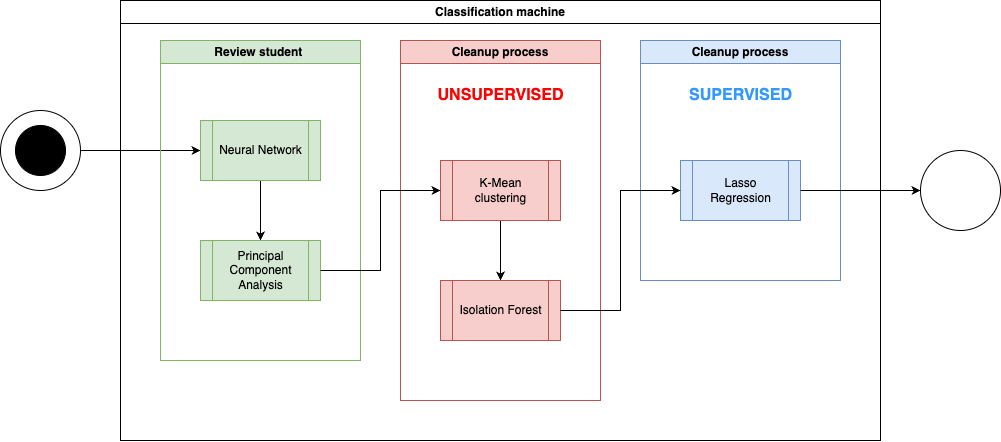

The diagram above was exported from draw.io. Its source (the exported page's mxGraphModel, read from the mxfile embedded in the PNG):
<mxGraphModel dx="1710" dy="1287" grid="1" gridSize="10" guides="1" tooltips="1" connect="1" arrows="1" fold="1" page="1" pageScale="1" pageWidth="827" pageHeight="1169" math="0" shadow="0">
  <root>
    <mxCell id="0" />
    <mxCell id="1" parent="0" />
    <mxCell id="_XuVYcCpOBwbSlkZPNM5-8" style="edgeStyle=orthogonalEdgeStyle;rounded=0;orthogonalLoop=1;jettySize=auto;html=1;exitX=1;exitY=0.5;exitDx=0;exitDy=0;entryX=0;entryY=0.5;entryDx=0;entryDy=0;" parent="1" source="_XuVYcCpOBwbSlkZPNM5-1" target="_XuVYcCpOBwbSlkZPNM5-5" edge="1">
      <mxGeometry relative="1" as="geometry" />
    </mxCell>
    <mxCell id="_XuVYcCpOBwbSlkZPNM5-1" value="" style="ellipse;whiteSpace=wrap;html=1;aspect=fixed;" parent="1" vertex="1">
      <mxGeometry x="40" y="150" width="80" height="80" as="geometry" />
    </mxCell>
    <mxCell id="_XuVYcCpOBwbSlkZPNM5-2" value="" style="ellipse;whiteSpace=wrap;html=1;aspect=fixed;fillColor=#000000;" parent="1" vertex="1">
      <mxGeometry x="55" y="165" width="50" height="50" as="geometry" />
    </mxCell>
    <mxCell id="_XuVYcCpOBwbSlkZPNM5-3" value="Classification machine" style="swimlane;whiteSpace=wrap;html=1;" parent="1" vertex="1">
      <mxGeometry x="160" y="40" width="760" height="440" as="geometry" />
    </mxCell>
    <mxCell id="_XuVYcCpOBwbSlkZPNM5-4" value="Review student&amp;nbsp;" style="swimlane;whiteSpace=wrap;html=1;fillColor=#d5e8d4;strokeColor=#82b366;" parent="_XuVYcCpOBwbSlkZPNM5-3" vertex="1">
      <mxGeometry x="40" y="40" width="200" height="320" as="geometry" />
    </mxCell>
    <mxCell id="4JZNpSMSAlAwa1O_sIQ8-5" style="edgeStyle=orthogonalEdgeStyle;rounded=0;orthogonalLoop=1;jettySize=auto;html=1;exitX=0.5;exitY=1;exitDx=0;exitDy=0;entryX=0.5;entryY=0;entryDx=0;entryDy=0;" edge="1" parent="_XuVYcCpOBwbSlkZPNM5-4" source="_XuVYcCpOBwbSlkZPNM5-5" target="_XuVYcCpOBwbSlkZPNM5-7">
      <mxGeometry relative="1" as="geometry" />
    </mxCell>
    <mxCell id="_XuVYcCpOBwbSlkZPNM5-5" value="Neural Network" style="shape=process;whiteSpace=wrap;html=1;backgroundOutline=1;fillColor=#d5e8d4;strokeColor=#82b366;" parent="_XuVYcCpOBwbSlkZPNM5-4" vertex="1">
      <mxGeometry x="40" y="80" width="120" height="60" as="geometry" />
    </mxCell>
    <mxCell id="_XuVYcCpOBwbSlkZPNM5-7" value="Principal &lt;br&gt;Component Analysis" style="shape=process;whiteSpace=wrap;html=1;backgroundOutline=1;fillColor=#d5e8d4;strokeColor=#82b366;" parent="_XuVYcCpOBwbSlkZPNM5-4" vertex="1">
      <mxGeometry x="40" y="200" width="120" height="60" as="geometry" />
    </mxCell>
    <mxCell id="_XuVYcCpOBwbSlkZPNM5-11" value="Cleanup process" style="swimlane;whiteSpace=wrap;html=1;fillColor=#f8cecc;strokeColor=#b85450;" parent="_XuVYcCpOBwbSlkZPNM5-3" vertex="1">
      <mxGeometry x="280" y="40" width="200" height="360" as="geometry" />
    </mxCell>
    <mxCell id="4JZNpSMSAlAwa1O_sIQ8-2" style="edgeStyle=orthogonalEdgeStyle;rounded=0;orthogonalLoop=1;jettySize=auto;html=1;exitX=0.5;exitY=1;exitDx=0;exitDy=0;entryX=0.5;entryY=0;entryDx=0;entryDy=0;" edge="1" parent="_XuVYcCpOBwbSlkZPNM5-11" source="_XuVYcCpOBwbSlkZPNM5-15" target="_XuVYcCpOBwbSlkZPNM5-18">
      <mxGeometry relative="1" as="geometry" />
    </mxCell>
    <mxCell id="_XuVYcCpOBwbSlkZPNM5-15" value="K-Mean clustering" style="shape=process;whiteSpace=wrap;html=1;backgroundOutline=1;fillColor=#f8cecc;strokeColor=#b85450;" parent="_XuVYcCpOBwbSlkZPNM5-11" vertex="1">
      <mxGeometry x="40" y="120" width="120" height="60" as="geometry" />
    </mxCell>
    <mxCell id="_XuVYcCpOBwbSlkZPNM5-18" value="Isolation Forest" style="shape=process;whiteSpace=wrap;html=1;backgroundOutline=1;fillColor=#f8cecc;strokeColor=#b85450;" parent="_XuVYcCpOBwbSlkZPNM5-11" vertex="1">
      <mxGeometry x="40" y="240" width="120" height="60" as="geometry" />
    </mxCell>
    <mxCell id="_XuVYcCpOBwbSlkZPNM5-19" value="&lt;b&gt;&lt;font style=&quot;font-size: 16px;&quot; color=&quot;#ff0000&quot;&gt;UNSUPERVISED&lt;/font&gt;&lt;/b&gt;" style="text;html=1;align=center;verticalAlign=middle;resizable=0;points=[];autosize=1;strokeColor=none;fillColor=none;" parent="_XuVYcCpOBwbSlkZPNM5-11" vertex="1">
      <mxGeometry x="25" y="40" width="150" height="30" as="geometry" />
    </mxCell>
    <mxCell id="_XuVYcCpOBwbSlkZPNM5-20" value="Cleanup process" style="swimlane;whiteSpace=wrap;html=1;fillColor=#dae8fc;strokeColor=#6c8ebf;" parent="_XuVYcCpOBwbSlkZPNM5-3" vertex="1">
      <mxGeometry x="520" y="40" width="200" height="240" as="geometry" />
    </mxCell>
    <mxCell id="_XuVYcCpOBwbSlkZPNM5-23" value="Lasso Regression" style="shape=process;whiteSpace=wrap;html=1;backgroundOutline=1;fillColor=#dae8fc;strokeColor=#6c8ebf;" parent="_XuVYcCpOBwbSlkZPNM5-20" vertex="1">
      <mxGeometry x="40" y="120" width="120" height="60" as="geometry" />
    </mxCell>
    <mxCell id="_XuVYcCpOBwbSlkZPNM5-25" value="&lt;b&gt;&lt;font color=&quot;#3399ff&quot; style=&quot;font-size: 16px;&quot;&gt;SUPERVISED&lt;/font&gt;&lt;/b&gt;" style="text;html=1;align=center;verticalAlign=middle;resizable=0;points=[];autosize=1;strokeColor=none;fillColor=none;" parent="_XuVYcCpOBwbSlkZPNM5-20" vertex="1">
      <mxGeometry x="35" y="40" width="130" height="30" as="geometry" />
    </mxCell>
    <mxCell id="4JZNpSMSAlAwa1O_sIQ8-1" style="edgeStyle=orthogonalEdgeStyle;rounded=0;orthogonalLoop=1;jettySize=auto;html=1;exitX=1;exitY=0.5;exitDx=0;exitDy=0;entryX=0;entryY=0.5;entryDx=0;entryDy=0;" edge="1" parent="_XuVYcCpOBwbSlkZPNM5-3" source="_XuVYcCpOBwbSlkZPNM5-7" target="_XuVYcCpOBwbSlkZPNM5-15">
      <mxGeometry relative="1" as="geometry" />
    </mxCell>
    <mxCell id="4JZNpSMSAlAwa1O_sIQ8-3" style="edgeStyle=orthogonalEdgeStyle;rounded=0;orthogonalLoop=1;jettySize=auto;html=1;exitX=1;exitY=0.5;exitDx=0;exitDy=0;entryX=0;entryY=0.5;entryDx=0;entryDy=0;" edge="1" parent="_XuVYcCpOBwbSlkZPNM5-3" source="_XuVYcCpOBwbSlkZPNM5-18" target="_XuVYcCpOBwbSlkZPNM5-23">
      <mxGeometry relative="1" as="geometry" />
    </mxCell>
    <mxCell id="_XuVYcCpOBwbSlkZPNM5-29" value="" style="ellipse;whiteSpace=wrap;html=1;aspect=fixed;" parent="1" vertex="1">
      <mxGeometry x="960" y="190" width="80" height="80" as="geometry" />
    </mxCell>
    <mxCell id="4JZNpSMSAlAwa1O_sIQ8-4" style="edgeStyle=orthogonalEdgeStyle;rounded=0;orthogonalLoop=1;jettySize=auto;html=1;exitX=1;exitY=0.5;exitDx=0;exitDy=0;entryX=0;entryY=0.5;entryDx=0;entryDy=0;" edge="1" parent="1" source="_XuVYcCpOBwbSlkZPNM5-23" target="_XuVYcCpOBwbSlkZPNM5-29">
      <mxGeometry relative="1" as="geometry" />
    </mxCell>
  </root>
</mxGraphModel>